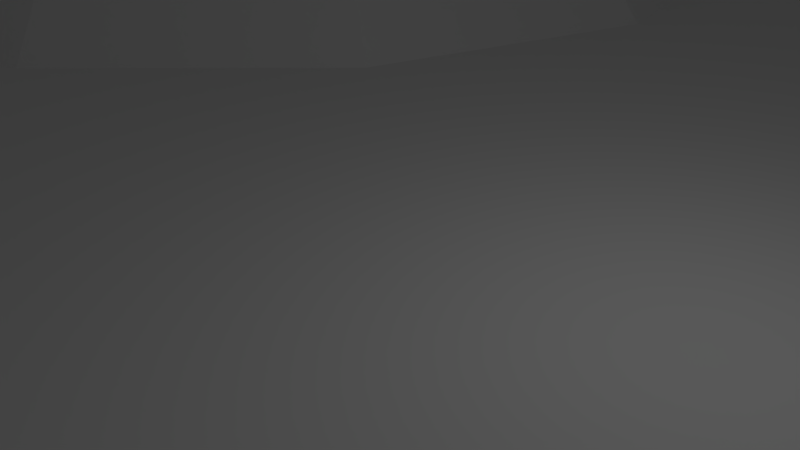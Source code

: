 # Source: hills1.blend  (saved by Blender 2.70.0; exported with 4.5.12 LTS)
import bpy
from mathutils import Matrix  # noqa: F401  (used for matrix-valued properties, if any)

bpy.ops.wm.read_factory_settings(use_empty=True)
scene = bpy.context.scene
scene.name = 'Scene'

# ---- collections
col_collection_1 = bpy.data.collections.new('Collection 1'); scene.collection.children.link(col_collection_1)

# ---- world
world_world = bpy.data.worlds.new('World'); scene.world = world_world
world_world.color = (0.05088, 0.05088, 0.05088)
world_world.use_sun_shadow = False
world_world.sun_shadow_jitter_overblur = 0.0
world_world.cycles.sampling_method = 'MANUAL'
world_world.cycles.sample_map_resolution = 256

# ---- cameras
cam_camera = bpy.data.cameras.new('Camera')
cam_camera.clip_end = 100.0
cam_camera.lens = 35.0
cam_camera.sensor_width = 32.0
cam_camera.sensor_height = 18.0
cam_camera.ortho_scale = 7.314
cam_camera.dof.focus_distance = 0.0
cam_camera.dof.aperture_fstop = 128.0

# ---- lights
light_lamp = bpy.data.lights.new('Lamp', 'POINT')
light_lamp.transmission_factor = 0.0
light_lamp.cutoff_distance = 30.0
light_lamp.energy = 100.0
light_lamp.shadow_buffer_clip_start = 1.001
light_lamp.shadow_soft_size = 0.1
light_lamp.shadow_maximum_resolution = 0.006
light_lamp.use_absolute_resolution = True
light_lamp.cycles.use_multiple_importance_sampling = False

# ---- meshes
me_plane = bpy.data.meshes.new('Plane')
me_plane.from_pydata([(-23.56, 12.85, 7.892), (-27.66, 12.85, 6.194), (-31.18, 12.85, 3.492), (-33.88, 12.85, -9.885e-07), (-22.97, 15.05, 7.892), (-26.52, 17.1, 6.194), (-29.57, 18.86, 3.492), (-31.91, 20.22, -9.885e-07), (-21.36, 16.66, 7.892), (-23.41, 20.22, 6.194), (-25.17, 23.26, 3.492), (-26.52, 25.6, -9.885e-07), (-19.16, 17.25, 7.892), (-19.16, 21.35, 6.194), (-19.16, 24.87, 3.492), (-19.16, 27.58, -9.885e-07), (-16.96, 16.66, 7.892), (-14.91, 20.22, 6.194), (-13.15, 23.26, 3.492), (-11.8, 25.6, -9.885e-07), (-19.16, 12.85, 8.472), (-15.35, 15.05, 7.892), (-11.8, 17.1, 6.194), (-8.747, 18.86, 3.492), (-6.407, 20.22, -9.885e-07), (-14.76, 12.85, 7.892), (-10.66, 12.85, 6.194), (-7.137, 12.85, 3.492), (-4.435, 12.85, -9.885e-07), (-15.35, 10.65, 7.892), (-11.8, 8.604, 6.194), (-8.747, 6.844, 3.492), (-6.407, 5.493, -9.885e-07), (-16.96, 9.044, 7.892), (-14.91, 5.493, 6.194), (-13.15, 2.444, 3.492), (-11.8, 0.1041, -9.885e-07), (-19.16, 8.454, 7.892), (-19.16, 4.354, 6.194), (-19.16, 0.8333, 3.492), (-19.16, -1.868, -9.885e-07), (-21.36, 9.044, 7.892), (-23.41, 5.493, 6.194), (-25.17, 2.444, 3.492), (-26.52, 0.1041, -9.885e-07), (-22.97, 10.65, 7.892), (-26.52, 8.604, 6.194), (-29.57, 6.844, 3.492), (-31.91, 5.493, -9.885e-07), (-40.0, -40.0, 0.0), (40.0, -40.0, 0.0), (-40.0, 40.0, 0.0), (40.0, 40.0, 0.0), (18.06, 22.83, 7.892), (13.95, 22.83, 6.194), (10.43, 22.83, 3.492), (7.733, 22.83, 1.391e-06), (18.64, 25.03, 7.892), (15.09, 27.08, 6.194), (12.04, 28.85, 3.492), (9.705, 30.2, 1.391e-06), (20.25, 26.65, 7.892), (18.2, 30.2, 6.194), (16.44, 33.25, 3.492), (15.09, 35.58, 1.391e-06), (22.45, 27.23, 7.892), (22.45, 31.33, 6.194), (22.45, 34.86, 3.492), (22.45, 37.56, 1.391e-06), (24.65, 26.65, 7.892), (26.7, 30.2, 6.194), (28.47, 33.25, 3.492), (29.82, 35.58, 1.391e-06), (22.45, 22.83, 8.472), (26.27, 25.03, 7.892), (29.82, 27.08, 6.194), (32.87, 28.85, 3.492), (35.2, 30.2, 1.391e-06), (26.85, 22.83, 7.892), (30.95, 22.83, 6.194), (34.48, 22.83, 3.492), (37.18, 22.83, 1.391e-06), (26.27, 20.63, 7.892), (29.82, 18.58, 6.194), (32.87, 16.82, 3.492), (35.2, 15.47, 1.391e-06), (24.65, 19.02, 7.892), (26.7, 15.47, 6.194), (28.47, 12.42, 3.492), (29.82, 10.08, 1.391e-06), (22.45, 18.44, 7.892), (22.45, 14.33, 6.194), (22.45, 10.81, 3.492), (22.45, 8.113, 1.391e-06), (20.25, 19.02, 7.892), (18.2, 15.47, 6.194), (16.44, 12.42, 3.492), (15.09, 10.08, 1.391e-06), (18.64, 20.63, 7.892), (15.09, 18.58, 6.194), (12.04, 16.82, 3.492), (9.705, 15.47, 1.391e-06), (6.692, -19.39, 7.892), (2.592, -19.39, 6.194), (-0.9286, -19.39, 3.492), (-3.63, -19.39, -8.676e-06), (7.282, -17.19, 7.892), (3.731, -15.14, 6.194), (0.6818, -13.38, 3.492), (-1.658, -12.03, -8.676e-06), (8.892, -15.58, 7.892), (6.842, -12.03, 6.194), (5.082, -8.981, 3.492), (3.731, -6.642, -8.676e-06), (11.09, -14.99, 7.892), (11.09, -10.89, 6.194), (11.09, -7.371, 3.492), (11.09, -4.669, -8.676e-06), (13.29, -15.58, 7.892), (15.34, -12.03, 6.194), (17.1, -8.981, 3.492), (18.45, -6.642, -8.676e-06), (11.09, -19.39, 8.472), (14.9, -17.19, 7.892), (18.45, -15.14, 6.194), (21.5, -13.38, 3.492), (23.84, -12.03, -8.676e-06), (15.49, -19.39, 7.892), (19.59, -19.39, 6.194), (23.11, -19.39, 3.492), (25.81, -19.39, -8.676e-06), (14.9, -21.59, 7.892), (18.45, -23.64, 6.194), (21.5, -25.4, 3.492), (23.84, -26.75, -8.676e-06), (13.29, -23.2, 7.892), (15.34, -26.75, 6.194), (17.1, -29.8, 3.492), (18.45, -32.14, -8.676e-06), (11.09, -23.79, 7.892), (11.09, -27.89, 6.194), (11.09, -31.41, 3.492), (11.09, -34.11, -8.676e-06), (8.892, -23.2, 7.892), (6.842, -26.75, 6.194), (5.082, -29.8, 3.492), (3.731, -32.14, -8.676e-06), (7.282, -21.59, 7.892), (3.731, -23.64, 6.194), (0.6818, -25.4, 3.492), (-1.658, -26.75, -8.676e-06)], [], [(3, 2, 6, 7), (2, 1, 5, 6), (1, 0, 4, 5), (7, 6, 10, 11), (6, 5, 9, 10), (5, 4, 8, 9), (11, 10, 14, 15), (10, 9, 13, 14), (9, 8, 12, 13), (15, 14, 18, 19), (14, 13, 17, 18), (13, 12, 16, 17), (19, 18, 23, 24), (18, 17, 22, 23), (17, 16, 21, 22), (24, 23, 27, 28), (23, 22, 26, 27), (22, 21, 25, 26), (28, 27, 31, 32), (27, 26, 30, 31), (26, 25, 29, 30), (32, 31, 35, 36), (31, 30, 34, 35), (30, 29, 33, 34), (36, 35, 39, 40), (35, 34, 38, 39), (34, 33, 37, 38), (40, 39, 43, 44), (39, 38, 42, 43), (38, 37, 41, 42), (44, 43, 47, 48), (43, 42, 46, 47), (42, 41, 45, 46), (0, 20, 4), (4, 20, 8), (8, 20, 12), (12, 20, 16), (16, 20, 21), (21, 20, 25), (25, 20, 29), (29, 20, 33), (33, 20, 37), (37, 20, 41), (41, 20, 45), (48, 47, 2, 3), (47, 46, 1, 2), (46, 45, 0, 1), (45, 20, 0), (49, 50, 52, 51), (56, 55, 59, 60), (55, 54, 58, 59), (54, 53, 57, 58), (60, 59, 63, 64), (59, 58, 62, 63), (58, 57, 61, 62), (64, 63, 67, 68), (63, 62, 66, 67), (62, 61, 65, 66), (68, 67, 71, 72), (67, 66, 70, 71), (66, 65, 69, 70), (72, 71, 76, 77), (71, 70, 75, 76), (70, 69, 74, 75), (77, 76, 80, 81), (76, 75, 79, 80), (75, 74, 78, 79), (81, 80, 84, 85), (80, 79, 83, 84), (79, 78, 82, 83), (85, 84, 88, 89), (84, 83, 87, 88), (83, 82, 86, 87), (89, 88, 92, 93), (88, 87, 91, 92), (87, 86, 90, 91), (93, 92, 96, 97), (92, 91, 95, 96), (91, 90, 94, 95), (97, 96, 100, 101), (96, 95, 99, 100), (95, 94, 98, 99), (53, 73, 57), (57, 73, 61), (61, 73, 65), (65, 73, 69), (69, 73, 74), (74, 73, 78), (78, 73, 82), (82, 73, 86), (86, 73, 90), (90, 73, 94), (94, 73, 98), (101, 100, 55, 56), (100, 99, 54, 55), (99, 98, 53, 54), (98, 73, 53), (105, 104, 108, 109), (104, 103, 107, 108), (103, 102, 106, 107), (109, 108, 112, 113), (108, 107, 111, 112), (107, 106, 110, 111), (113, 112, 116, 117), (112, 111, 115, 116), (111, 110, 114, 115), (117, 116, 120, 121), (116, 115, 119, 120), (115, 114, 118, 119), (121, 120, 125, 126), (120, 119, 124, 125), (119, 118, 123, 124), (126, 125, 129, 130), (125, 124, 128, 129), (124, 123, 127, 128), (130, 129, 133, 134), (129, 128, 132, 133), (128, 127, 131, 132), (134, 133, 137, 138), (133, 132, 136, 137), (132, 131, 135, 136), (138, 137, 141, 142), (137, 136, 140, 141), (136, 135, 139, 140), (142, 141, 145, 146), (141, 140, 144, 145), (140, 139, 143, 144), (146, 145, 149, 150), (145, 144, 148, 149), (144, 143, 147, 148), (102, 122, 106), (106, 122, 110), (110, 122, 114), (114, 122, 118), (118, 122, 123), (123, 122, 127), (127, 122, 131), (131, 122, 135), (135, 122, 139), (139, 122, 143), (143, 122, 147), (150, 149, 104, 105), (149, 148, 103, 104), (148, 147, 102, 103), (147, 122, 102)])
_uv = me_plane.uv_layers.new(name='UVMap')
_uv.uv.foreach_set('vector', [0.698, 0.1908, 0.7378, 0.1817, 0.7631, 0.2298, 0.7311, 0.2566, 0.7378, 0.1817, 0.7746, 0.1727, 0.7922, 0.2051, 0.7631, 0.2298, 0.7746, 0.1727, 0.8103, 0.1628, 0.82, 0.1795, 0.7922, 0.2051, 0.7311, 0.2566, 0.7631, 0.2298, 0.8071, 0.2632, 0.7898, 0.3007, 0.7631, 0.2298, 0.7922, 0.2051, 0.8234, 0.227, 0.8071, 0.2632, 0.7922, 0.2051, 0.82, 0.1795, 0.8369, 0.1901, 0.8234, 0.227, 0.7898, 0.3007, 0.8071, 0.2632, 0.864, 0.2761, 0.8605, 0.3182, 0.8071, 0.2632, 0.8234, 0.227, 0.8633, 0.2333, 0.864, 0.2761, 0.8234, 0.227, 0.8369, 0.1901, 0.8578, 0.1916, 0.8633, 0.2333, 0.9637, 0.2652, 0.9314, 0.2414, 0.9573, 0.193, 0.9947, 0.2034, 0.9314, 0.2414, 0.9006, 0.215, 0.9209, 0.1815, 0.9573, 0.193, 0.9006, 0.215, 0.8723, 0.1848, 0.8846, 0.168, 0.9209, 0.1815, 0.9947, 0.2034, 0.9573, 0.193, 0.9613, 0.14, 0.9998, 0.1351, 0.9573, 0.193, 0.9209, 0.1815, 0.9246, 0.1446, 0.9613, 0.14, 0.9209, 0.1815, 0.8846, 0.168, 0.8876, 0.1486, 0.9246, 0.1446, 0.9998, 0.1351, 0.9613, 0.14, 0.943, 0.09093, 0.9759, 0.06998, 0.9613, 0.14, 0.9246, 0.1446, 0.9122, 0.1108, 0.943, 0.09093, 0.9246, 0.1446, 0.8876, 0.1486, 0.8816, 0.1305, 0.9122, 0.1108, 0.9759, 0.06998, 0.943, 0.09093, 0.9051, 0.05487, 0.9255, 0.02138, 0.943, 0.09093, 0.9122, 0.1108, 0.8863, 0.08625, 0.9051, 0.05487, 0.9122, 0.1108, 0.8816, 0.1305, 0.8681, 0.1174, 0.8863, 0.08625, 0.9255, 0.02138, 0.9051, 0.05487, 0.855, 0.0395, 0.8583, 0.0001627, 0.9051, 0.05487, 0.8863, 0.08625, 0.8523, 0.07604, 0.855, 0.0395, 0.8863, 0.08625, 0.8681, 0.1174, 0.8503, 0.1119, 0.8523, 0.07604, 0.8583, 0.0001627, 0.855, 0.0395, 0.8032, 0.04843, 0.7882, 0.01161, 0.855, 0.0395, 0.8523, 0.07604, 0.8174, 0.08236, 0.8032, 0.04843, 0.8523, 0.07604, 0.8503, 0.1119, 0.832, 0.1153, 0.8174, 0.08236, 0.7882, 0.01161, 0.8032, 0.04843, 0.7607, 0.08009, 0.7305, 0.05385, 0.8032, 0.04843, 0.8174, 0.08236, 0.789, 0.104, 0.7607, 0.08009, 0.8174, 0.08236, 0.832, 0.1153, 0.8172, 0.1267, 0.789, 0.104, 0.7305, 0.05385, 0.7607, 0.08009, 0.7372, 0.1279, 0.698, 0.1181, 0.7607, 0.08009, 0.789, 0.104, 0.7736, 0.1364, 0.7372, 0.1279, 0.789, 0.104, 0.8172, 0.1267, 0.8093, 0.1438, 0.7736, 0.1364, 0.8103, 0.1628, 0.848, 0.1509, 0.82, 0.1795, 0.82, 0.1795, 0.848, 0.1509, 0.8369, 0.1901, 0.8369, 0.1901, 0.848, 0.1509, 0.8578, 0.1916, 0.8723, 0.1848, 0.848, 0.1509, 0.8846, 0.168, 0.8846, 0.168, 0.848, 0.1509, 0.8876, 0.1486, 0.8876, 0.1486, 0.848, 0.1509, 0.8816, 0.1305, 0.8816, 0.1305, 0.848, 0.1509, 0.8681, 0.1174, 0.8681, 0.1174, 0.848, 0.1509, 0.8503, 0.1119, 0.8503, 0.1119, 0.848, 0.1509, 0.832, 0.1153, 0.832, 0.1153, 0.848, 0.1509, 0.8172, 0.1267, 0.8172, 0.1267, 0.848, 0.1509, 0.8093, 0.1438, 0.698, 0.1181, 0.7372, 0.1279, 0.7378, 0.1817, 0.698, 0.1908, 0.7372, 0.1279, 0.7736, 0.1364, 0.7746, 0.1727, 0.7378, 0.1817, 0.7736, 0.1364, 0.8093, 0.1438, 0.8103, 0.1628, 0.7746, 0.1727, 0.8093, 0.1438, 0.848, 0.1509, 0.8103, 0.1628, 0.0001627, 0.0001628, 0.6977, 0.0001627, 0.6977, 0.6977, 0.0001627, 0.6977, 0.698, 0.8274, 0.7378, 0.8184, 0.7631, 0.8664, 0.7311, 0.8933, 0.7378, 0.8184, 0.7746, 0.8094, 0.7922, 0.8418, 0.7631, 0.8664, 0.7746, 0.8094, 0.8103, 0.7994, 0.82, 0.8162, 0.7922, 0.8418, 0.7311, 0.8933, 0.7631, 0.8664, 0.8071, 0.8999, 0.7898, 0.9374, 0.7631, 0.8664, 0.7922, 0.8418, 0.8234, 0.8636, 0.8071, 0.8999, 0.7922, 0.8418, 0.82, 0.8162, 0.8369, 0.8268, 0.8234, 0.8636, 0.7898, 0.9374, 0.8071, 0.8999, 0.864, 0.9128, 0.8605, 0.9548, 0.8071, 0.8999, 0.8234, 0.8636, 0.8633, 0.87, 0.864, 0.9128, 0.8234, 0.8636, 0.8369, 0.8268, 0.8578, 0.8283, 0.8633, 0.87, 0.9637, 0.9018, 0.9314, 0.878, 0.9573, 0.8296, 0.9947, 0.8401, 0.9314, 0.878, 0.9006, 0.8516, 0.9209, 0.8181, 0.9573, 0.8296, 0.9006, 0.8516, 0.8723, 0.8214, 0.8846, 0.8047, 0.9209, 0.8181, 0.9947, 0.8401, 0.9573, 0.8296, 0.9613, 0.7767, 0.9998, 0.7717, 0.9573, 0.8296, 0.9209, 0.8181, 0.9246, 0.7813, 0.9613, 0.7767, 0.9209, 0.8181, 0.8846, 0.8047, 0.8876, 0.7852, 0.9246, 0.7813, 0.9998, 0.7717, 0.9613, 0.7767, 0.943, 0.7276, 0.9759, 0.7066, 0.9613, 0.7767, 0.9246, 0.7813, 0.9122, 0.7474, 0.943, 0.7276, 0.9246, 0.7813, 0.8876, 0.7852, 0.8816, 0.7671, 0.9122, 0.7474, 0.9759, 0.7066, 0.943, 0.7276, 0.9051, 0.6915, 0.9256, 0.658, 0.943, 0.7276, 0.9122, 0.7474, 0.8863, 0.7229, 0.9051, 0.6915, 0.9122, 0.7474, 0.8816, 0.7671, 0.8681, 0.754, 0.8863, 0.7229, 0.9256, 0.658, 0.9051, 0.6915, 0.855, 0.6762, 0.8583, 0.6368, 0.9051, 0.6915, 0.8863, 0.7229, 0.8523, 0.7127, 0.855, 0.6762, 0.8863, 0.7229, 0.8681, 0.754, 0.8503, 0.7486, 0.8523, 0.7127, 0.8583, 0.6368, 0.855, 0.6762, 0.8032, 0.6851, 0.7882, 0.6483, 0.855, 0.6762, 0.8523, 0.7127, 0.8174, 0.719, 0.8032, 0.6851, 0.8523, 0.7127, 0.8503, 0.7486, 0.832, 0.7519, 0.8174, 0.719, 0.7882, 0.6483, 0.8032, 0.6851, 0.7607, 0.7167, 0.7305, 0.6905, 0.8032, 0.6851, 0.8174, 0.719, 0.789, 0.7406, 0.7607, 0.7167, 0.8174, 0.719, 0.832, 0.7519, 0.8172, 0.7634, 0.789, 0.7406, 0.7305, 0.6905, 0.7607, 0.7167, 0.7372, 0.7645, 0.698, 0.7548, 0.7607, 0.7167, 0.789, 0.7406, 0.7736, 0.7731, 0.7372, 0.7645, 0.789, 0.7406, 0.8172, 0.7634, 0.8093, 0.7805, 0.7736, 0.7731, 0.8103, 0.7994, 0.848, 0.7876, 0.82, 0.8162, 0.82, 0.8162, 0.848, 0.7876, 0.8369, 0.8268, 0.8369, 0.8268, 0.848, 0.7876, 0.8578, 0.8283, 0.8723, 0.8214, 0.848, 0.7876, 0.8846, 0.8047, 0.8846, 0.8047, 0.848, 0.7876, 0.8876, 0.7852, 0.8876, 0.7852, 0.848, 0.7876, 0.8816, 0.7671, 0.8816, 0.7671, 0.848, 0.7876, 0.8681, 0.754, 0.8681, 0.754, 0.848, 0.7876, 0.8503, 0.7486, 0.8503, 0.7486, 0.848, 0.7876, 0.832, 0.7519, 0.832, 0.7519, 0.848, 0.7876, 0.8172, 0.7634, 0.8172, 0.7634, 0.848, 0.7876, 0.8093, 0.7805, 0.698, 0.7548, 0.7372, 0.7645, 0.7378, 0.8184, 0.698, 0.8274, 0.7372, 0.7645, 0.7736, 0.7731, 0.7746, 0.8094, 0.7378, 0.8184, 0.7736, 0.7731, 0.8093, 0.7805, 0.8103, 0.7994, 0.7746, 0.8094, 0.8093, 0.7805, 0.848, 0.7876, 0.8103, 0.7994, 0.698, 0.5091, 0.7378, 0.5, 0.7631, 0.5481, 0.7311, 0.5749, 0.7378, 0.5, 0.7746, 0.4911, 0.7922, 0.5235, 0.7631, 0.5481, 0.7746, 0.4911, 0.8103, 0.4811, 0.82, 0.4979, 0.7922, 0.5235, 0.7311, 0.5749, 0.7631, 0.5481, 0.8071, 0.5816, 0.7898, 0.6191, 0.7631, 0.5481, 0.7922, 0.5235, 0.8234, 0.5453, 0.8071, 0.5816, 0.7922, 0.5235, 0.82, 0.4979, 0.8369, 0.5085, 0.8234, 0.5453, 0.7898, 0.6191, 0.8071, 0.5816, 0.864, 0.5945, 0.8605, 0.6365, 0.8071, 0.5816, 0.8234, 0.5453, 0.8633, 0.5517, 0.864, 0.5945, 0.8234, 0.5453, 0.8369, 0.5085, 0.8578, 0.5099, 0.8633, 0.5517, 0.9637, 0.5835, 0.9314, 0.5597, 0.9573, 0.5113, 0.9947, 0.5218, 0.9314, 0.5597, 0.9006, 0.5333, 0.9209, 0.4998, 0.9573, 0.5113, 0.9006, 0.5333, 0.8723, 0.5031, 0.8846, 0.4863, 0.9209, 0.4998, 0.9947, 0.5218, 0.9573, 0.5113, 0.9613, 0.4584, 0.9998, 0.4534, 0.9573, 0.5113, 0.9209, 0.4998, 0.9246, 0.4629, 0.9613, 0.4584, 0.9209, 0.4998, 0.8846, 0.4863, 0.8876, 0.4669, 0.9246, 0.4629, 0.9998, 0.4534, 0.9613, 0.4584, 0.943, 0.4093, 0.9759, 0.3883, 0.9613, 0.4584, 0.9246, 0.4629, 0.9122, 0.4291, 0.943, 0.4093, 0.9246, 0.4629, 0.8876, 0.4669, 0.8816, 0.4488, 0.9122, 0.4291, 0.9759, 0.3883, 0.943, 0.4093, 0.9051, 0.3732, 0.9256, 0.3397, 0.943, 0.4093, 0.9122, 0.4291, 0.8863, 0.4046, 0.9051, 0.3732, 0.9122, 0.4291, 0.8816, 0.4488, 0.8681, 0.4357, 0.8863, 0.4046, 0.9256, 0.3397, 0.9051, 0.3732, 0.855, 0.3578, 0.8583, 0.3185, 0.9051, 0.3732, 0.8863, 0.4046, 0.8523, 0.3944, 0.855, 0.3578, 0.8863, 0.4046, 0.8681, 0.4357, 0.8503, 0.4303, 0.8523, 0.3944, 0.8583, 0.3185, 0.855, 0.3578, 0.8032, 0.3668, 0.7882, 0.3299, 0.855, 0.3578, 0.8523, 0.3944, 0.8174, 0.4007, 0.8032, 0.3668, 0.8523, 0.3944, 0.8503, 0.4303, 0.832, 0.4336, 0.8174, 0.4007, 0.7882, 0.3299, 0.8032, 0.3668, 0.7607, 0.3984, 0.7305, 0.3722, 0.8032, 0.3668, 0.8174, 0.4007, 0.789, 0.4223, 0.7607, 0.3984, 0.8174, 0.4007, 0.832, 0.4336, 0.8172, 0.4451, 0.789, 0.4223, 0.7305, 0.3722, 0.7607, 0.3984, 0.7372, 0.4462, 0.698, 0.4364, 0.7607, 0.3984, 0.789, 0.4223, 0.7736, 0.4548, 0.7372, 0.4462, 0.789, 0.4223, 0.8172, 0.4451, 0.8093, 0.4621, 0.7736, 0.4548, 0.8103, 0.4811, 0.848, 0.4692, 0.82, 0.4979, 0.82, 0.4979, 0.848, 0.4692, 0.8369, 0.5085, 0.8369, 0.5085, 0.848, 0.4692, 0.8578, 0.5099, 0.8723, 0.5031, 0.848, 0.4692, 0.8846, 0.4863, 0.8846, 0.4863, 0.848, 0.4692, 0.8876, 0.4669, 0.8876, 0.4669, 0.848, 0.4692, 0.8816, 0.4488, 0.8816, 0.4488, 0.848, 0.4692, 0.8681, 0.4357, 0.8681, 0.4357, 0.848, 0.4692, 0.8503, 0.4303, 0.8503, 0.4303, 0.848, 0.4692, 0.832, 0.4336, 0.832, 0.4336, 0.848, 0.4692, 0.8172, 0.4451, 0.8172, 0.4451, 0.848, 0.4692, 0.8093, 0.4621, 0.698, 0.4364, 0.7372, 0.4462, 0.7378, 0.5, 0.698, 0.5091, 0.7372, 0.4462, 0.7736, 0.4548, 0.7746, 0.4911, 0.7378, 0.5, 0.7736, 0.4548, 0.8093, 0.4621, 0.8103, 0.4811, 0.7746, 0.4911, 0.8093, 0.4621, 0.848, 0.4692, 0.8103, 0.4811])
me_plane.use_remesh_preserve_volume = False
me_plane.use_remesh_preserve_attributes = False
me_plane.use_mirror_vertex_groups = False
me_plane.update()

# ---- objects
ob_plane = bpy.data.objects.new('Plane', me_plane)
ob_lamp = bpy.data.objects.new('Lamp', light_lamp)
ob_camera = bpy.data.objects.new('Camera', cam_camera)

# ---- transforms, parenting, visibility, modifiers, constraints
ob_plane.location = (0.0, 0.0, 0.0)
ob_plane.lineart.crease_threshold = 0.0
ob_lamp.location = (4.076, 1.005, 5.904)
ob_lamp.rotation_euler = (0.6503, 0.05522, 1.866)
ob_lamp.lock_rotations_4d = False
ob_lamp.empty_display_type = 'ARROWS'
ob_lamp.color = (0.0, 0.0, 0.0, 0.0)
ob_lamp.lineart.crease_threshold = 0.0
ob_camera.location = (7.481, -6.508, 5.344)
ob_camera.rotation_euler = (1.109, 0.01082, 0.8149)
ob_camera.lock_rotations_4d = False
ob_camera.empty_display_type = 'ARROWS'
ob_camera.color = (0.0, 0.0, 0.0, 0.0)
ob_camera.display_type = 'WIRE'
ob_camera.lineart.crease_threshold = 0.0

# ---- collection membership
col_collection_1.objects.link(ob_plane)
col_collection_1.objects.link(ob_lamp)
col_collection_1.objects.link(ob_camera)

# ---- scene / render settings (as saved in the file)
scene.camera = ob_camera
scene.frame_start = 1; scene.frame_end = 250; scene.frame_set(1)
scene.render.engine = 'BLENDER_EEVEE_NEXT'
scene.render.resolution_percentage = 50
scene.render.dither_intensity = 0.0
scene.cycles.use_denoising = False
scene.cycles.samples = 10
scene.cycles.sampling_pattern = 'TABULATED_SOBOL'
scene.cycles.light_sampling_threshold = 0.0
scene.cycles.use_adaptive_sampling = False
scene.cycles.use_light_tree = False
scene.cycles.blur_glossy = 0.0
scene.cycles.volume_bounces = 1
scene.cycles.pixel_filter_type = 'GAUSSIAN'
scene.cycles.sample_clamp_indirect = 0.0
scene.view_settings.view_transform = 'Standard'
bpy.context.view_layer.update()
